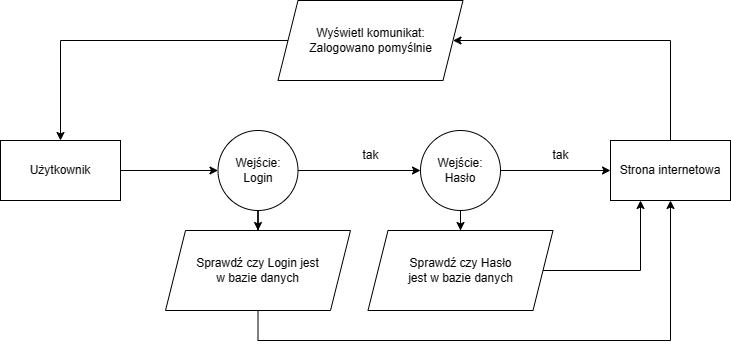

The diagram above was exported from draw.io. Its source (the exported page's mxGraphModel, read from the mxfile embedded in the PNG):
<mxGraphModel dx="1434" dy="796" grid="1" gridSize="10" guides="1" tooltips="1" connect="1" arrows="1" fold="1" page="1" pageScale="1" pageWidth="1169" pageHeight="1654" math="0" shadow="0">
  <root>
    <mxCell id="0" />
    <mxCell id="1" parent="0" />
    <mxCell id="FySA5TiKZPGiV3XFBaZV-19" style="edgeStyle=orthogonalEdgeStyle;rounded=0;orthogonalLoop=1;jettySize=auto;html=1;entryX=0;entryY=0.5;entryDx=0;entryDy=0;" parent="1" source="FySA5TiKZPGiV3XFBaZV-4" target="FySA5TiKZPGiV3XFBaZV-7" edge="1">
      <mxGeometry relative="1" as="geometry" />
    </mxCell>
    <mxCell id="FySA5TiKZPGiV3XFBaZV-24" style="edgeStyle=orthogonalEdgeStyle;rounded=0;orthogonalLoop=1;jettySize=auto;html=1;entryX=0.5;entryY=0;entryDx=0;entryDy=0;" parent="1" source="FySA5TiKZPGiV3XFBaZV-4" target="FySA5TiKZPGiV3XFBaZV-23" edge="1">
      <mxGeometry relative="1" as="geometry" />
    </mxCell>
    <mxCell id="FySA5TiKZPGiV3XFBaZV-4" value="Wejście:&lt;br&gt;Login" style="ellipse;whiteSpace=wrap;html=1;aspect=fixed;" parent="1" vertex="1">
      <mxGeometry x="437.5" y="450" width="80" height="80" as="geometry" />
    </mxCell>
    <mxCell id="FySA5TiKZPGiV3XFBaZV-18" style="edgeStyle=orthogonalEdgeStyle;rounded=0;orthogonalLoop=1;jettySize=auto;html=1;entryX=0;entryY=0.5;entryDx=0;entryDy=0;" parent="1" source="FySA5TiKZPGiV3XFBaZV-7" target="FySA5TiKZPGiV3XFBaZV-9" edge="1">
      <mxGeometry relative="1" as="geometry" />
    </mxCell>
    <mxCell id="FySA5TiKZPGiV3XFBaZV-22" style="edgeStyle=orthogonalEdgeStyle;rounded=0;orthogonalLoop=1;jettySize=auto;html=1;entryX=0.5;entryY=0;entryDx=0;entryDy=0;" parent="1" source="FySA5TiKZPGiV3XFBaZV-7" target="FySA5TiKZPGiV3XFBaZV-10" edge="1">
      <mxGeometry relative="1" as="geometry" />
    </mxCell>
    <mxCell id="FySA5TiKZPGiV3XFBaZV-7" value="Wejście:&lt;br&gt;Hasło" style="ellipse;whiteSpace=wrap;html=1;aspect=fixed;" parent="1" vertex="1">
      <mxGeometry x="640" y="450" width="80" height="80" as="geometry" />
    </mxCell>
    <mxCell id="FySA5TiKZPGiV3XFBaZV-12" style="edgeStyle=orthogonalEdgeStyle;rounded=0;orthogonalLoop=1;jettySize=auto;html=1;entryX=0;entryY=0.5;entryDx=0;entryDy=0;" parent="1" source="FySA5TiKZPGiV3XFBaZV-8" target="FySA5TiKZPGiV3XFBaZV-4" edge="1">
      <mxGeometry relative="1" as="geometry" />
    </mxCell>
    <mxCell id="FySA5TiKZPGiV3XFBaZV-8" value="Użytkownik" style="rounded=0;whiteSpace=wrap;html=1;" parent="1" vertex="1">
      <mxGeometry x="220" y="460" width="120" height="60" as="geometry" />
    </mxCell>
    <mxCell id="FySA5TiKZPGiV3XFBaZV-27" style="edgeStyle=orthogonalEdgeStyle;rounded=0;orthogonalLoop=1;jettySize=auto;html=1;entryX=1;entryY=0.5;entryDx=0;entryDy=0;" parent="1" source="FySA5TiKZPGiV3XFBaZV-9" target="FySA5TiKZPGiV3XFBaZV-26" edge="1">
      <mxGeometry relative="1" as="geometry">
        <Array as="points">
          <mxPoint x="890" y="360" />
        </Array>
      </mxGeometry>
    </mxCell>
    <mxCell id="FySA5TiKZPGiV3XFBaZV-9" value="Strona internetowa" style="rounded=0;whiteSpace=wrap;html=1;" parent="1" vertex="1">
      <mxGeometry x="830" y="460" width="120" height="60" as="geometry" />
    </mxCell>
    <mxCell id="FySA5TiKZPGiV3XFBaZV-17" style="edgeStyle=orthogonalEdgeStyle;rounded=0;orthogonalLoop=1;jettySize=auto;html=1;entryX=0.25;entryY=1;entryDx=0;entryDy=0;" parent="1" source="FySA5TiKZPGiV3XFBaZV-10" target="FySA5TiKZPGiV3XFBaZV-9" edge="1">
      <mxGeometry relative="1" as="geometry" />
    </mxCell>
    <mxCell id="FySA5TiKZPGiV3XFBaZV-10" value="Sprawdź czy Hasło &lt;br&gt;jest w bazie danych" style="shape=parallelogram;perimeter=parallelogramPerimeter;whiteSpace=wrap;html=1;fixedSize=1;" parent="1" vertex="1">
      <mxGeometry x="587.5" y="550" width="185" height="80" as="geometry" />
    </mxCell>
    <mxCell id="FySA5TiKZPGiV3XFBaZV-20" value="tak" style="text;html=1;align=center;verticalAlign=middle;resizable=0;points=[];autosize=1;strokeColor=none;fillColor=none;" parent="1" vertex="1">
      <mxGeometry x="570" y="460" width="40" height="30" as="geometry" />
    </mxCell>
    <mxCell id="FySA5TiKZPGiV3XFBaZV-21" value="tak" style="text;html=1;align=center;verticalAlign=middle;resizable=0;points=[];autosize=1;strokeColor=none;fillColor=none;" parent="1" vertex="1">
      <mxGeometry x="760" y="460" width="40" height="30" as="geometry" />
    </mxCell>
    <mxCell id="FySA5TiKZPGiV3XFBaZV-25" style="edgeStyle=orthogonalEdgeStyle;rounded=0;orthogonalLoop=1;jettySize=auto;html=1;entryX=0.5;entryY=1;entryDx=0;entryDy=0;" parent="1" source="FySA5TiKZPGiV3XFBaZV-23" target="FySA5TiKZPGiV3XFBaZV-9" edge="1">
      <mxGeometry relative="1" as="geometry">
        <Array as="points">
          <mxPoint x="478" y="660" />
          <mxPoint x="890" y="660" />
        </Array>
      </mxGeometry>
    </mxCell>
    <mxCell id="FySA5TiKZPGiV3XFBaZV-23" value="Sprawdź czy Login jest &lt;br&gt;w bazie danych" style="shape=parallelogram;perimeter=parallelogramPerimeter;whiteSpace=wrap;html=1;fixedSize=1;" parent="1" vertex="1">
      <mxGeometry x="385" y="550" width="185" height="80" as="geometry" />
    </mxCell>
    <mxCell id="FySA5TiKZPGiV3XFBaZV-28" style="edgeStyle=orthogonalEdgeStyle;rounded=0;orthogonalLoop=1;jettySize=auto;html=1;entryX=0.5;entryY=0;entryDx=0;entryDy=0;" parent="1" source="FySA5TiKZPGiV3XFBaZV-26" target="FySA5TiKZPGiV3XFBaZV-8" edge="1">
      <mxGeometry relative="1" as="geometry" />
    </mxCell>
    <mxCell id="FySA5TiKZPGiV3XFBaZV-26" value="Wyświetl komunikat:&lt;br&gt;Zalogowano pomyślnie" style="shape=parallelogram;perimeter=parallelogramPerimeter;whiteSpace=wrap;html=1;fixedSize=1;" parent="1" vertex="1">
      <mxGeometry x="497.5" y="320" width="185" height="80" as="geometry" />
    </mxCell>
  </root>
</mxGraphModel>